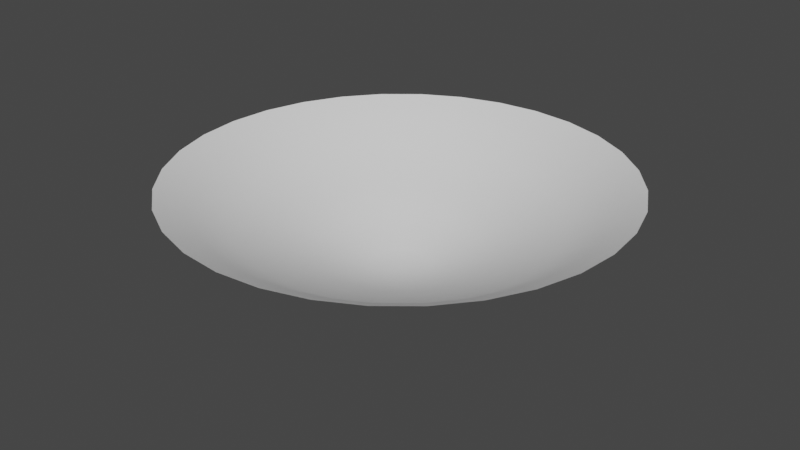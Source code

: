 # Source: Effect_Ki_Leg.blend  (saved by Blender 3.5.10; exported with 4.5.12 LTS)
import bpy
from mathutils import Matrix  # noqa: F401  (used for matrix-valued properties, if any)

bpy.ops.wm.read_factory_settings(use_empty=True)
scene = bpy.context.scene
scene.name = 'Scene'

# ---- collections
col_collection = bpy.data.collections.new('Collection'); scene.collection.children.link(col_collection)

# ---- world
world_world = bpy.data.worlds.new('World'); scene.world = world_world
world_world.use_nodes = True; world_world.node_tree.nodes.clear()
_N = world_world.node_tree.nodes; _L = world_world.node_tree.links
n0 = _N.new('ShaderNodeOutputWorld'); n0.name = 'World Output'; n0.location = (300, 300)
n1 = _N.new('ShaderNodeBackground'); n1.name = 'Background'; n1.location = (10, 300)
n1.inputs[0].default_value = (0.05088, 0.05088, 0.05088, 1.0)
_L.new(n1.outputs[0], n0.inputs[0])
n0.is_active_output = True
world_world.color = (0.05088, 0.05088, 0.05088)
world_world.use_sun_shadow = False
world_world.sun_shadow_jitter_overblur = 0.0

# ---- meshes
me_circle_001 = bpy.data.meshes.new('Circle.001')
me_circle_001.from_pydata([(0.0, 1.0, 0.1253), (-0.1951, 0.9808, 0.1253), (-0.3827, 0.9239, 0.1253), (-0.5556, 0.8315, 0.1253), (-0.7071, 0.7071, 0.1253), (-0.8315, 0.5556, 0.1253), (-0.9239, 0.3827, 0.1253), (-0.9808, 0.1951, 0.1253), (-1.0, 0.0, 0.1253), (-0.9808, -0.1951, 0.1253), (-0.9239, -0.3827, 0.1253), (-0.8315, -0.5556, 0.1253), (-0.7071, -0.7071, 0.1253), (-0.5556, -0.8315, 0.1253), (-0.3827, -0.9239, 0.1253), (-0.1951, -0.9808, 0.1253), (0.0, -1.0, 0.1253), (0.1951, -0.9808, 0.1253), (0.3827, -0.9239, 0.1253), (0.5556, -0.8315, 0.1253), (0.7071, -0.7071, 0.1253), (0.8315, -0.5556, 0.1253), (0.9239, -0.3827, 0.1253), (0.9808, -0.1951, 0.1253), (1.0, 0.0, 0.1253), (0.9808, 0.1951, 0.1253), (0.9239, 0.3827, 0.1253), (0.8315, 0.5556, 0.1253), (0.7071, 0.7071, 0.1253), (0.5556, 0.8315, 0.1253), (0.3827, 0.9239, 0.1253), (0.1951, 0.9808, 0.1253), (0.0, -1.391e-09, -0.2937), (0.1318, -0.0546, -0.2757), (0.1399, -0.02783, -0.2757), (-0.1399, -0.02783, -0.2757), (-0.1318, -0.0546, -0.2757), (0.1427, -1.193e-09, -0.2757), (-0.1186, -0.07926, -0.2757), (0.1399, 0.02783, -0.2757), (-0.1009, -0.1009, -0.2757), (0.1318, 0.0546, -0.2757), (-0.07926, -0.1186, -0.2757), (0.1186, 0.07926, -0.2757), (-0.0546, -0.1318, -0.2757), (1.466e-09, 0.1427, -0.2757), (-0.02783, 0.1399, -0.2757), (0.1009, 0.1009, -0.2757), (-0.02783, -0.1399, -0.2757), (-0.0546, 0.1318, -0.2757), (0.07926, 0.1186, -0.2757), (1.466e-09, -0.1427, -0.2757), (-0.07926, 0.1186, -0.2757), (0.0546, 0.1318, -0.2757), (0.02783, -0.1399, -0.2757), (-0.1009, 0.1009, -0.2757), (0.02783, 0.1399, -0.2757), (0.0546, -0.1318, -0.2757), (-0.1186, 0.07926, -0.2757), (0.07926, -0.1186, -0.2757), (-0.1318, 0.0546, -0.2757), (0.1009, -0.1009, -0.2757), (-0.1399, 0.02783, -0.2757), (0.1186, -0.07926, -0.2757), (-0.1427, -1.193e-09, -0.2757), (0.3488, -0.06939, -0.2003), (-0.3286, -0.1361, -0.2003), (0.3557, -8.962e-10, -0.2003), (-0.2957, -0.1976, -0.2003), (0.3488, 0.06939, -0.2003), (-0.2515, -0.2515, -0.2003), (0.3286, 0.1361, -0.2003), (-0.1976, -0.2957, -0.2003), (0.2957, 0.1976, -0.2003), (-0.1361, -0.3286, -0.2003), (-0.06939, 0.3488, -0.2003), (0.2515, 0.2515, -0.2003), (-0.06939, -0.3488, -0.2003), (-0.1361, 0.3286, -0.2003), (0.1976, 0.2957, -0.2003), (1.102e-09, -0.3557, -0.2003), (-0.1976, 0.2957, -0.2003), (0.1361, 0.3286, -0.2003), (0.06939, -0.3488, -0.2003), (-0.2515, 0.2515, -0.2003), (0.06939, 0.3488, -0.2003), (0.1361, -0.3286, -0.2003), (-0.2957, 0.1976, -0.2003), (0.1976, -0.2957, -0.2003), (-0.3286, 0.1361, -0.2003), (0.2515, -0.2515, -0.2003), (-0.3488, 0.06939, -0.2003), (0.2957, -0.1976, -0.2003), (-0.3557, -8.962e-10, -0.2003), (0.3286, -0.1361, -0.2003), (-0.3488, -0.06939, -0.2003), (1.102e-09, 0.3557, -0.2003), (0.5112, -0.1017, -0.1243), (-0.4815, -0.1995, -0.1243), (0.5212, -6.66e-10, -0.1243), (-0.4334, -0.2896, -0.1243), (0.5112, 0.1017, -0.1243), (-0.3686, -0.3686, -0.1243), (0.4815, 0.1995, -0.1243), (-0.2896, -0.4334, -0.1243), (0.4334, 0.2896, -0.1243), (-0.1995, -0.4815, -0.1243), (-0.1017, 0.5112, -0.1243), (0.3686, 0.3686, -0.1243), (-0.1017, -0.5112, -0.1243), (-0.1995, 0.4815, -0.1243), (0.2896, 0.4334, -0.1243), (8.189e-10, -0.5212, -0.1243), (-0.2896, 0.4334, -0.1243), (0.1995, 0.4815, -0.1243), (0.1017, -0.5112, -0.1243), (-0.3686, 0.3686, -0.1243), (0.1017, 0.5112, -0.1243), (0.1995, -0.4815, -0.1243), (-0.4334, 0.2896, -0.1243), (0.2896, -0.4334, -0.1243), (-0.4815, 0.1995, -0.1243), (0.3686, -0.3686, -0.1243), (-0.5112, 0.1017, -0.1243), (0.4334, -0.2896, -0.1243), (-0.5212, -6.66e-10, -0.1243), (0.4815, -0.1995, -0.1243), (-0.5112, -0.1017, -0.1243), (8.189e-10, 0.5212, -0.1243), (0.684, -0.136, -0.05002), (-0.6443, -0.2669, -0.05002), (0.6974, -4.21e-10, -0.05002), (-0.5798, -0.3874, -0.05002), (0.684, 0.136, -0.05002), (-0.4931, -0.4931, -0.05002), (0.6443, 0.2669, -0.05002), (-0.3874, -0.5798, -0.05002), (0.5798, 0.3874, -0.05002), (-0.2669, -0.6443, -0.05002), (-0.136, 0.684, -0.05002), (0.4931, 0.4931, -0.05002), (-0.136, -0.684, -0.05002), (-0.2669, 0.6443, -0.05002), (0.3874, 0.5798, -0.05002), (5.176e-10, -0.6974, -0.05002), (-0.3874, 0.5798, -0.05002), (0.2669, 0.6443, -0.05002), (0.136, -0.684, -0.05002), (-0.4931, 0.4931, -0.05002), (0.136, 0.684, -0.05002), (0.2669, -0.6443, -0.05002), (-0.5798, 0.3874, -0.05002), (0.3874, -0.5798, -0.05002), (-0.6443, 0.2669, -0.05002), (0.4931, -0.4931, -0.05002), (-0.684, 0.136, -0.05002), (0.5798, -0.3874, -0.05002), (-0.6974, -4.21e-10, -0.05002), (0.6443, -0.2669, -0.05002), (-0.684, -0.136, -0.05002), (5.176e-10, 0.6974, -0.05002), (0.8365, -0.1664, 0.04762), (-0.7879, -0.3264, 0.04762), (0.8528, -2.047e-10, 0.04762), (-0.7091, -0.4738, 0.04762), (0.8365, 0.1664, 0.04762), (-0.603, -0.603, 0.04762), (0.7879, 0.3264, 0.04762), (-0.4738, -0.7091, 0.04762), (0.7091, 0.4738, 0.04762), (-0.3264, -0.7879, 0.04762), (-0.1664, 0.8365, 0.04762), (0.603, 0.603, 0.04762), (-0.1664, -0.8365, 0.04762), (-0.3264, 0.7879, 0.04762), (0.4738, 0.7091, 0.04762), (2.517e-10, -0.8528, 0.04762), (-0.4738, 0.7091, 0.04762), (0.3264, 0.7879, 0.04762), (0.1664, -0.8365, 0.04762), (-0.603, 0.603, 0.04762), (0.1664, 0.8365, 0.04762), (0.3264, -0.7879, 0.04762), (-0.7091, 0.4738, 0.04762), (0.4738, -0.7091, 0.04762), (-0.7879, 0.3264, 0.04762), (0.603, -0.603, 0.04762), (-0.8365, 0.1664, 0.04762), (0.7091, -0.4738, 0.04762), (-0.8528, -2.047e-10, 0.04762), (0.7879, -0.3264, 0.04762), (-0.8365, -0.1664, 0.04762), (2.517e-10, 0.8528, 0.04762)], [], [(34, 33, 32), (36, 35, 32), (37, 34, 32), (38, 36, 32), (39, 37, 32), (40, 38, 32), (41, 39, 32), (42, 40, 32), (43, 41, 32), (44, 42, 32), (46, 45, 32), (47, 43, 32), (48, 44, 32), (49, 46, 32), (50, 47, 32), (51, 48, 32), (52, 49, 32), (53, 50, 32), (54, 51, 32), (55, 52, 32), (56, 53, 32), (57, 54, 32), (58, 55, 32), (45, 56, 32), (59, 57, 32), (60, 58, 32), (61, 59, 32), (62, 60, 32), (63, 61, 32), (64, 62, 32), (33, 63, 32), (35, 64, 32), (95, 93, 64, 35), (94, 92, 63, 33), (93, 91, 62, 64), (92, 90, 61, 63), (91, 89, 60, 62), (90, 88, 59, 61), (89, 87, 58, 60), (88, 86, 57, 59), (96, 85, 56, 45), (87, 84, 55, 58), (86, 83, 54, 57), (85, 82, 53, 56), (84, 81, 52, 55), (83, 80, 51, 54), (82, 79, 50, 53), (81, 78, 49, 52), (80, 77, 48, 51), (79, 76, 47, 50), (78, 75, 46, 49), (77, 74, 44, 48), (76, 73, 43, 47), (75, 96, 45, 46), (74, 72, 42, 44), (73, 71, 41, 43), (72, 70, 40, 42), (71, 69, 39, 41), (70, 68, 38, 40), (69, 67, 37, 39), (68, 66, 36, 38), (67, 65, 34, 37), (66, 95, 35, 36), (65, 94, 33, 34), (97, 126, 94, 65), (98, 127, 95, 66), (99, 97, 65, 67), (100, 98, 66, 68), (101, 99, 67, 69), (102, 100, 68, 70), (103, 101, 69, 71), (104, 102, 70, 72), (105, 103, 71, 73), (106, 104, 72, 74), (107, 128, 96, 75), (108, 105, 73, 76), (109, 106, 74, 77), (110, 107, 75, 78), (111, 108, 76, 79), (112, 109, 77, 80), (113, 110, 78, 81), (114, 111, 79, 82), (115, 112, 80, 83), (116, 113, 81, 84), (117, 114, 82, 85), (118, 115, 83, 86), (119, 116, 84, 87), (128, 117, 85, 96), (120, 118, 86, 88), (121, 119, 87, 89), (122, 120, 88, 90), (123, 121, 89, 91), (124, 122, 90, 92), (125, 123, 91, 93), (126, 124, 92, 94), (127, 125, 93, 95), (159, 157, 125, 127), (158, 156, 124, 126), (157, 155, 123, 125), (156, 154, 122, 124), (155, 153, 121, 123), (154, 152, 120, 122), (153, 151, 119, 121), (152, 150, 118, 120), (160, 149, 117, 128), (151, 148, 116, 119), (150, 147, 115, 118), (149, 146, 114, 117), (148, 145, 113, 116), (147, 144, 112, 115), (146, 143, 111, 114), (145, 142, 110, 113), (144, 141, 109, 112), (143, 140, 108, 111), (142, 139, 107, 110), (141, 138, 106, 109), (140, 137, 105, 108), (139, 160, 128, 107), (138, 136, 104, 106), (137, 135, 103, 105), (136, 134, 102, 104), (135, 133, 101, 103), (134, 132, 100, 102), (133, 131, 99, 101), (132, 130, 98, 100), (131, 129, 97, 99), (130, 159, 127, 98), (129, 158, 126, 97), (161, 190, 158, 129), (162, 191, 159, 130), (163, 161, 129, 131), (164, 162, 130, 132), (165, 163, 131, 133), (166, 164, 132, 134), (167, 165, 133, 135), (168, 166, 134, 136), (169, 167, 135, 137), (170, 168, 136, 138), (171, 192, 160, 139), (172, 169, 137, 140), (173, 170, 138, 141), (174, 171, 139, 142), (175, 172, 140, 143), (176, 173, 141, 144), (177, 174, 142, 145), (178, 175, 143, 146), (179, 176, 144, 147), (180, 177, 145, 148), (181, 178, 146, 149), (182, 179, 147, 150), (183, 180, 148, 151), (192, 181, 149, 160), (184, 182, 150, 152), (185, 183, 151, 153), (186, 184, 152, 154), (187, 185, 153, 155), (188, 186, 154, 156), (189, 187, 155, 157), (190, 188, 156, 158), (191, 189, 157, 159), (9, 8, 189, 191), (22, 21, 188, 190), (8, 7, 187, 189), (21, 20, 186, 188), (7, 6, 185, 187), (20, 19, 184, 186), (6, 5, 183, 185), (19, 18, 182, 184), (0, 31, 181, 192), (5, 4, 180, 183), (18, 17, 179, 182), (31, 30, 178, 181), (4, 3, 177, 180), (17, 16, 176, 179), (30, 29, 175, 178), (3, 2, 174, 177), (16, 15, 173, 176), (29, 28, 172, 175), (2, 1, 171, 174), (15, 14, 170, 173), (28, 27, 169, 172), (1, 0, 192, 171), (14, 13, 168, 170), (27, 26, 167, 169), (13, 12, 166, 168), (26, 25, 165, 167), (12, 11, 164, 166), (25, 24, 163, 165), (11, 10, 162, 164), (24, 23, 161, 163), (10, 9, 191, 162), (23, 22, 190, 161)])
me_circle_001.polygons.foreach_set('use_smooth', [True] * 192)
_uv = me_circle_001.uv_layers.new(name='UVMap')
_uv.uv.foreach_set('vector', [0.249, 0.6877, 0.2802, 0.6877, 0.249, 0.6351, 0.6545, 0.6877, 0.6857, 0.6877, 0.6545, 0.6351, 0.2178, 0.6877, 0.249, 0.6877, 0.2178, 0.6351, 0.6233, 0.6877, 0.6545, 0.6877, 0.6233, 0.6351, 0.1866, 0.6877, 0.2178, 0.6877, 0.1866, 0.6351, 0.5921, 0.6877, 0.6233, 0.6877, 0.5921, 0.6351, 0.1555, 0.6877, 0.1866, 0.6877, 0.1555, 0.6351, 0.5609, 0.6877, 0.5921, 0.6877, 0.5609, 0.6351, 0.1243, 0.6877, 0.1555, 0.6877, 0.1243, 0.6351, 0.5297, 0.6877, 0.5609, 0.6877, 0.5297, 0.6351, 0.9352, 0.6877, 0.9664, 0.6877, 0.9352, 0.6351, 0.09307, 0.6877, 0.1243, 0.6877, 0.09307, 0.6351, 0.4985, 0.6877, 0.5297, 0.6877, 0.4985, 0.6351, 0.904, 0.6877, 0.9352, 0.6877, 0.904, 0.6351, 0.06188, 0.6877, 0.09307, 0.6877, 0.06188, 0.6351, 0.4673, 0.6877, 0.4985, 0.6877, 0.4673, 0.6351, 0.8728, 0.6877, 0.904, 0.6877, 0.8728, 0.6351, 0.03069, 0.6877, 0.06188, 0.6877, 0.03069, 0.6351, 0.4362, 0.6877, 0.4673, 0.6877, 0.4362, 0.6351, 0.8416, 0.6877, 0.8728, 0.6877, 0.8416, 0.6351, -0.0004973, 0.6877, 0.03069, 0.6877, -0.0004974, 0.6351, 0.405, 0.6877, 0.4362, 0.6877, 0.405, 0.6351, 0.8104, 0.6877, 0.8416, 0.6877, 0.8104, 0.6351, 0.9664, 0.6877, 0.9976, 0.6877, 0.9664, 0.6351, 0.3738, 0.6877, 0.405, 0.6877, 0.3738, 0.6351, 0.7792, 0.6877, 0.8104, 0.6877, 0.7792, 0.6351, 0.3426, 0.6877, 0.3738, 0.6877, 0.3426, 0.6351, 0.7481, 0.6877, 0.7792, 0.6877, 0.7481, 0.6351, 0.3114, 0.6877, 0.3426, 0.6877, 0.3114, 0.6351, 0.7169, 0.6877, 0.7481, 0.6877, 0.7169, 0.6351, 0.2802, 0.6877, 0.3114, 0.6877, 0.2802, 0.6351, 0.6857, 0.6877, 0.7169, 0.6877, 0.6857, 0.6351, 0.6857, 0.7663, 0.7169, 0.7663, 0.7169, 0.6877, 0.6857, 0.6877, 0.2802, 0.7663, 0.3114, 0.7663, 0.3114, 0.6877, 0.2802, 0.6877, 0.7169, 0.7663, 0.7481, 0.7663, 0.7481, 0.6877, 0.7169, 0.6877, 0.3114, 0.7663, 0.3426, 0.7663, 0.3426, 0.6877, 0.3114, 0.6877, 0.7481, 0.7663, 0.7792, 0.7663, 0.7792, 0.6877, 0.7481, 0.6877, 0.3426, 0.7663, 0.3738, 0.7663, 0.3738, 0.6877, 0.3426, 0.6877, 0.7792, 0.7663, 0.8104, 0.7663, 0.8104, 0.6877, 0.7792, 0.6877, 0.3738, 0.7663, 0.405, 0.7663, 0.405, 0.6877, 0.3738, 0.6877, 0.9664, 0.7663, 0.9976, 0.7663, 0.9976, 0.6877, 0.9664, 0.6877, 0.8104, 0.7663, 0.8416, 0.7663, 0.8416, 0.6877, 0.8104, 0.6877, 0.405, 0.7663, 0.4362, 0.7663, 0.4362, 0.6877, 0.405, 0.6877, -0.0004973, 0.7663, 0.03069, 0.7663, 0.03069, 0.6877, -0.0004973, 0.6877, 0.8416, 0.7663, 0.8728, 0.7663, 0.8728, 0.6877, 0.8416, 0.6877, 0.4362, 0.7663, 0.4673, 0.7663, 0.4673, 0.6877, 0.4362, 0.6877, 0.03069, 0.7663, 0.06188, 0.7663, 0.06188, 0.6877, 0.03069, 0.6877, 0.8728, 0.7663, 0.904, 0.7663, 0.904, 0.6877, 0.8728, 0.6877, 0.4673, 0.7663, 0.4985, 0.7663, 0.4985, 0.6877, 0.4673, 0.6877, 0.06188, 0.7663, 0.09307, 0.7663, 0.09307, 0.6877, 0.06188, 0.6877, 0.904, 0.7663, 0.9352, 0.7663, 0.9352, 0.6877, 0.904, 0.6877, 0.4985, 0.7663, 0.5297, 0.7663, 0.5297, 0.6877, 0.4985, 0.6877, 0.09307, 0.7663, 0.1243, 0.7663, 0.1243, 0.6877, 0.09307, 0.6877, 0.9352, 0.7663, 0.9664, 0.7663, 0.9664, 0.6877, 0.9352, 0.6877, 0.5297, 0.7663, 0.5609, 0.7663, 0.5609, 0.6877, 0.5297, 0.6877, 0.1243, 0.7663, 0.1555, 0.7663, 0.1555, 0.6877, 0.1243, 0.6877, 0.5609, 0.7663, 0.5921, 0.7663, 0.5921, 0.6877, 0.5609, 0.6877, 0.1555, 0.7663, 0.1866, 0.7663, 0.1866, 0.6877, 0.1555, 0.6877, 0.5921, 0.7663, 0.6233, 0.7663, 0.6233, 0.6877, 0.5921, 0.6877, 0.1866, 0.7663, 0.2178, 0.7663, 0.2178, 0.6877, 0.1866, 0.6877, 0.6233, 0.7663, 0.6545, 0.7663, 0.6545, 0.6877, 0.6233, 0.6877, 0.2178, 0.7663, 0.249, 0.7663, 0.249, 0.6877, 0.2178, 0.6877, 0.6545, 0.7663, 0.6857, 0.7663, 0.6857, 0.6877, 0.6545, 0.6877, 0.249, 0.7663, 0.2802, 0.7663, 0.2802, 0.6877, 0.249, 0.6877, 0.249, 0.8274, 0.2802, 0.8274, 0.2802, 0.7663, 0.249, 0.7663, 0.6545, 0.8274, 0.6857, 0.8274, 0.6857, 0.7663, 0.6545, 0.7663, 0.2178, 0.8274, 0.249, 0.8274, 0.249, 0.7663, 0.2178, 0.7663, 0.6233, 0.8274, 0.6545, 0.8274, 0.6545, 0.7663, 0.6233, 0.7663, 0.1866, 0.8274, 0.2178, 0.8274, 0.2178, 0.7663, 0.1866, 0.7663, 0.5921, 0.8274, 0.6233, 0.8274, 0.6233, 0.7663, 0.5921, 0.7663, 0.1555, 0.8274, 0.1866, 0.8274, 0.1866, 0.7663, 0.1555, 0.7663, 0.5609, 0.8274, 0.5921, 0.8274, 0.5921, 0.7663, 0.5609, 0.7663, 0.1243, 0.8274, 0.1555, 0.8274, 0.1555, 0.7663, 0.1243, 0.7663, 0.5297, 0.8274, 0.5609, 0.8274, 0.5609, 0.7663, 0.5297, 0.7663, 0.9352, 0.8274, 0.9664, 0.8274, 0.9664, 0.7663, 0.9352, 0.7663, 0.09307, 0.8274, 0.1243, 0.8274, 0.1243, 0.7663, 0.09307, 0.7663, 0.4985, 0.8274, 0.5297, 0.8274, 0.5297, 0.7663, 0.4985, 0.7663, 0.904, 0.8274, 0.9352, 0.8274, 0.9352, 0.7663, 0.904, 0.7663, 0.06188, 0.8274, 0.09307, 0.8274, 0.09307, 0.7663, 0.06188, 0.7663, 0.4673, 0.8274, 0.4985, 0.8274, 0.4985, 0.7663, 0.4673, 0.7663, 0.8728, 0.8274, 0.904, 0.8274, 0.904, 0.7663, 0.8728, 0.7663, 0.03069, 0.8274, 0.06188, 0.8274, 0.06188, 0.7663, 0.03069, 0.7663, 0.4362, 0.8274, 0.4673, 0.8274, 0.4673, 0.7663, 0.4362, 0.7663, 0.8416, 0.8274, 0.8728, 0.8274, 0.8728, 0.7663, 0.8416, 0.7663, -0.0004974, 0.8274, 0.03069, 0.8274, 0.03069, 0.7663, -0.0004973, 0.7663, 0.405, 0.8274, 0.4362, 0.8274, 0.4362, 0.7663, 0.405, 0.7663, 0.8104, 0.8274, 0.8416, 0.8274, 0.8416, 0.7663, 0.8104, 0.7663, 0.9664, 0.8274, 0.9976, 0.8274, 0.9976, 0.7663, 0.9664, 0.7663, 0.3738, 0.8274, 0.405, 0.8274, 0.405, 0.7663, 0.3738, 0.7663, 0.7792, 0.8274, 0.8104, 0.8274, 0.8104, 0.7663, 0.7792, 0.7663, 0.3426, 0.8274, 0.3738, 0.8274, 0.3738, 0.7663, 0.3426, 0.7663, 0.7481, 0.8274, 0.7792, 0.8274, 0.7792, 0.7663, 0.7481, 0.7663, 0.3114, 0.8274, 0.3426, 0.8274, 0.3426, 0.7663, 0.3114, 0.7663, 0.7169, 0.8274, 0.7481, 0.8274, 0.7481, 0.7663, 0.7169, 0.7663, 0.2802, 0.8274, 0.3114, 0.8274, 0.3114, 0.7663, 0.2802, 0.7663, 0.6857, 0.8274, 0.7169, 0.8274, 0.7169, 0.7663, 0.6857, 0.7663, 0.6857, 0.8924, 0.7169, 0.8924, 0.7169, 0.8274, 0.6857, 0.8274, 0.2802, 0.8924, 0.3114, 0.8924, 0.3114, 0.8274, 0.2802, 0.8274, 0.7169, 0.8924, 0.7481, 0.8924, 0.7481, 0.8274, 0.7169, 0.8274, 0.3114, 0.8924, 0.3426, 0.8924, 0.3426, 0.8274, 0.3114, 0.8274, 0.7481, 0.8924, 0.7792, 0.8924, 0.7792, 0.8274, 0.7481, 0.8274, 0.3426, 0.8924, 0.3738, 0.8924, 0.3738, 0.8274, 0.3426, 0.8274, 0.7792, 0.8924, 0.8104, 0.8924, 0.8104, 0.8274, 0.7792, 0.8274, 0.3738, 0.8924, 0.405, 0.8924, 0.405, 0.8274, 0.3738, 0.8274, 0.9664, 0.8924, 0.9976, 0.8924, 0.9976, 0.8274, 0.9664, 0.8274, 0.8104, 0.8924, 0.8416, 0.8924, 0.8416, 0.8274, 0.8104, 0.8274, 0.405, 0.8924, 0.4362, 0.8924, 0.4362, 0.8274, 0.405, 0.8274, -0.0004974, 0.8924, 0.03069, 0.8924, 0.03069, 0.8274, -0.0004974, 0.8274, 0.8416, 0.8924, 0.8728, 0.8924, 0.8728, 0.8274, 0.8416, 0.8274, 0.4362, 0.8924, 0.4673, 0.8924, 0.4673, 0.8274, 0.4362, 0.8274, 0.03069, 0.8924, 0.06188, 0.8924, 0.06188, 0.8274, 0.03069, 0.8274, 0.8728, 0.8924, 0.904, 0.8924, 0.904, 0.8274, 0.8728, 0.8274, 0.4673, 0.8924, 0.4985, 0.8924, 0.4985, 0.8274, 0.4673, 0.8274, 0.06188, 0.8924, 0.09307, 0.8924, 0.09307, 0.8274, 0.06188, 0.8274, 0.904, 0.8924, 0.9352, 0.8924, 0.9352, 0.8274, 0.904, 0.8274, 0.4985, 0.8924, 0.5297, 0.8924, 0.5297, 0.8274, 0.4985, 0.8274, 0.09307, 0.8924, 0.1243, 0.8924, 0.1243, 0.8274, 0.09307, 0.8274, 0.9352, 0.8924, 0.9664, 0.8924, 0.9664, 0.8274, 0.9352, 0.8274, 0.5297, 0.8924, 0.5609, 0.8924, 0.5609, 0.8274, 0.5297, 0.8274, 0.1243, 0.8924, 0.1555, 0.8924, 0.1555, 0.8274, 0.1243, 0.8274, 0.5609, 0.8924, 0.5921, 0.8924, 0.5921, 0.8274, 0.5609, 0.8274, 0.1555, 0.8924, 0.1866, 0.8924, 0.1866, 0.8274, 0.1555, 0.8274, 0.5921, 0.8924, 0.6233, 0.8924, 0.6233, 0.8274, 0.5921, 0.8274, 0.1866, 0.8924, 0.2178, 0.8924, 0.2178, 0.8274, 0.1866, 0.8274, 0.6233, 0.8924, 0.6545, 0.8924, 0.6545, 0.8274, 0.6233, 0.8274, 0.2178, 0.8924, 0.249, 0.8924, 0.249, 0.8274, 0.2178, 0.8274, 0.6545, 0.8924, 0.6857, 0.8924, 0.6857, 0.8274, 0.6545, 0.8274, 0.249, 0.8924, 0.2802, 0.8924, 0.2802, 0.8274, 0.249, 0.8274, 0.249, 0.9497, 0.2802, 0.9497, 0.2802, 0.8924, 0.249, 0.8924, 0.6545, 0.9497, 0.6857, 0.9497, 0.6857, 0.8924, 0.6545, 0.8924, 0.2178, 0.9497, 0.249, 0.9497, 0.249, 0.8924, 0.2178, 0.8924, 0.6233, 0.9497, 0.6545, 0.9497, 0.6545, 0.8924, 0.6233, 0.8924, 0.1866, 0.9497, 0.2178, 0.9497, 0.2178, 0.8924, 0.1866, 0.8924, 0.5921, 0.9497, 0.6233, 0.9497, 0.6233, 0.8924, 0.5921, 0.8924, 0.1555, 0.9497, 0.1866, 0.9497, 0.1866, 0.8924, 0.1555, 0.8924, 0.5609, 0.9497, 0.5921, 0.9497, 0.5921, 0.8924, 0.5609, 0.8924, 0.1243, 0.9497, 0.1555, 0.9497, 0.1555, 0.8924, 0.1243, 0.8924, 0.5297, 0.9497, 0.5609, 0.9497, 0.5609, 0.8924, 0.5297, 0.8924, 0.9352, 0.9497, 0.9664, 0.9497, 0.9664, 0.8924, 0.9352, 0.8924, 0.09307, 0.9497, 0.1243, 0.9497, 0.1243, 0.8924, 0.09307, 0.8924, 0.4985, 0.9497, 0.5297, 0.9497, 0.5297, 0.8924, 0.4985, 0.8924, 0.904, 0.9497, 0.9352, 0.9497, 0.9352, 0.8924, 0.904, 0.8924, 0.06188, 0.9497, 0.09307, 0.9497, 0.09307, 0.8924, 0.06188, 0.8924, 0.4673, 0.9497, 0.4985, 0.9497, 0.4985, 0.8924, 0.4673, 0.8924, 0.8728, 0.9497, 0.904, 0.9497, 0.904, 0.8924, 0.8728, 0.8924, 0.03069, 0.9497, 0.06188, 0.9497, 0.06188, 0.8924, 0.03069, 0.8924, 0.4362, 0.9497, 0.4673, 0.9497, 0.4673, 0.8924, 0.4362, 0.8924, 0.8416, 0.9497, 0.8728, 0.9497, 0.8728, 0.8924, 0.8416, 0.8924, -0.0004974, 0.9497, 0.03069, 0.9497, 0.03069, 0.8924, -0.0004974, 0.8924, 0.405, 0.9497, 0.4362, 0.9497, 0.4362, 0.8924, 0.405, 0.8924, 0.8104, 0.9497, 0.8416, 0.9497, 0.8416, 0.8924, 0.8104, 0.8924, 0.9664, 0.9497, 0.9976, 0.9497, 0.9976, 0.8924, 0.9664, 0.8924, 0.3738, 0.9497, 0.405, 0.9497, 0.405, 0.8924, 0.3738, 0.8924, 0.7792, 0.9497, 0.8104, 0.9497, 0.8104, 0.8924, 0.7792, 0.8924, 0.3426, 0.9497, 0.3738, 0.9497, 0.3738, 0.8924, 0.3426, 0.8924, 0.7481, 0.9497, 0.7792, 0.9497, 0.7792, 0.8924, 0.7481, 0.8924, 0.3114, 0.9497, 0.3426, 0.9497, 0.3426, 0.8924, 0.3114, 0.8924, 0.7169, 0.9497, 0.7481, 0.9497, 0.7481, 0.8924, 0.7169, 0.8924, 0.2802, 0.9497, 0.3114, 0.9497, 0.3114, 0.8924, 0.2802, 0.8924, 0.6857, 0.9497, 0.7169, 0.9497, 0.7169, 0.8924, 0.6857, 0.8924, 0.6857, 1.004, 0.7169, 1.004, 0.7169, 0.9497, 0.6857, 0.9497, 0.2802, 1.004, 0.3114, 1.004, 0.3114, 0.9497, 0.2802, 0.9497, 0.7169, 1.004, 0.7481, 1.004, 0.7481, 0.9497, 0.7169, 0.9497, 0.3114, 1.004, 0.3426, 1.004, 0.3426, 0.9497, 0.3114, 0.9497, 0.7481, 1.004, 0.7792, 1.004, 0.7792, 0.9497, 0.7481, 0.9497, 0.3426, 1.004, 0.3738, 1.004, 0.3738, 0.9497, 0.3426, 0.9497, 0.7792, 1.004, 0.8104, 1.004, 0.8104, 0.9497, 0.7792, 0.9497, 0.3738, 1.004, 0.405, 1.004, 0.405, 0.9497, 0.3738, 0.9497, 0.9664, 1.004, 0.9976, 1.004, 0.9976, 0.9497, 0.9664, 0.9497, 0.8104, 1.004, 0.8416, 1.004, 0.8416, 0.9497, 0.8104, 0.9497, 0.405, 1.004, 0.4362, 1.004, 0.4362, 0.9497, 0.405, 0.9497, -0.0004974, 1.004, 0.03069, 1.004, 0.03069, 0.9497, -0.0004974, 0.9497, 0.8416, 1.004, 0.8728, 1.004, 0.8728, 0.9497, 0.8416, 0.9497, 0.4362, 1.004, 0.4673, 1.004, 0.4673, 0.9497, 0.4362, 0.9497, 0.03069, 1.004, 0.06188, 1.004, 0.06188, 0.9497, 0.03069, 0.9497, 0.8728, 1.004, 0.904, 1.004, 0.904, 0.9497, 0.8728, 0.9497, 0.4673, 1.004, 0.4985, 1.004, 0.4985, 0.9497, 0.4673, 0.9497, 0.06188, 1.004, 0.09307, 1.004, 0.09307, 0.9497, 0.06188, 0.9497, 0.904, 1.004, 0.9352, 1.004, 0.9352, 0.9497, 0.904, 0.9497, 0.4985, 1.004, 0.5297, 1.004, 0.5297, 0.9497, 0.4985, 0.9497, 0.09307, 1.004, 0.1243, 1.004, 0.1243, 0.9497, 0.09307, 0.9497, 0.9352, 1.004, 0.9664, 1.004, 0.9664, 0.9497, 0.9352, 0.9497, 0.5297, 1.004, 0.5609, 1.004, 0.5609, 0.9497, 0.5297, 0.9497, 0.1243, 1.004, 0.1555, 1.004, 0.1555, 0.9497, 0.1243, 0.9497, 0.5609, 1.004, 0.5921, 1.004, 0.5921, 0.9497, 0.5609, 0.9497, 0.1555, 1.004, 0.1866, 1.004, 0.1866, 0.9497, 0.1555, 0.9497, 0.5921, 1.004, 0.6233, 1.004, 0.6233, 0.9497, 0.5921, 0.9497, 0.1866, 1.004, 0.2178, 1.004, 0.2178, 0.9497, 0.1866, 0.9497, 0.6233, 1.004, 0.6545, 1.004, 0.6545, 0.9497, 0.6233, 0.9497, 0.2178, 1.004, 0.249, 1.004, 0.249, 0.9497, 0.2178, 0.9497, 0.6545, 1.004, 0.6857, 1.004, 0.6857, 0.9497, 0.6545, 0.9497, 0.249, 1.004, 0.2802, 1.004, 0.2802, 0.9497, 0.249, 0.9497])
me_circle_001.update()

# ---- objects
ob_circle = bpy.data.objects.new('Circle', me_circle_001)

# ---- transforms, parenting, visibility, modifiers, constraints
ob_circle.location = (0.0, 0.0, 0.0)
ob_circle.scale = (4.017, 4.017, 4.017)

# ---- collection membership
col_collection.objects.link(ob_circle)

# ---- scene / render settings (as saved in the file)
scene.frame_start = 1; scene.frame_end = 250; scene.frame_set(163)
scene.render.engine = 'BLENDER_EEVEE_NEXT'
scene.cycles.sampling_pattern = 'TABULATED_SOBOL'
scene.view_settings.view_transform = 'Filmic'
bpy.context.view_layer.update()

# ---- added for rendering (the .blend has no active camera and no usable light): camera, sun
cam_auto = bpy.data.cameras.new('AutoCamera')
cam_auto.lens = 50.0
cam_auto.sensor_width = 36.0
cam_auto.clip_end = 1000.0
ob_auto_camera = bpy.data.objects.new('AutoCamera', cam_auto)
scene.collection.objects.link(ob_auto_camera)
ob_auto_camera.location = (10.6276, -12.7531, 8.16388)
ob_auto_camera.rotation_euler = (1.09748, -7.21219e-08, 0.694738)
scene.camera = ob_auto_camera
light_auto_sun = bpy.data.lights.new('AutoSun', 'SUN')
light_auto_sun.energy = 3.0
light_auto_sun.angle = 0.0523599
ob_auto_sun = bpy.data.objects.new('AutoSun', light_auto_sun)
scene.collection.objects.link(ob_auto_sun)
ob_auto_sun.rotation_euler = (0.872665, 0.174533, 0.523599)
bpy.context.view_layer.update()
